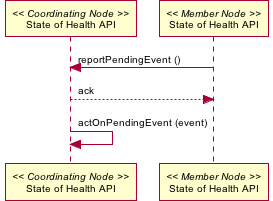

The diagram above was rendered by PlantUML. Its source (embedded in the PNG):
@startuml images/30_seq.png
skinparam activityFontColor black
skinparam activityFontSize 10
skinparam activityFontName arial
skinparam activityArrowFontColor black
skinparam activityArrowFontSize 10
skinparam activityArrowFontName arial
skinparam classArrowFontColor black
skinparam classArrowFontSize 10
skinparam classArrowFontName arial
skinparam classAttributeFontColor black
skinparam classAttributeFontSize 10
skinparam classAttributeFontName arial
skinparam classFontColor black
skinparam classFontSize 10
skinparam classFontName arial
skinparam componentFontColor black
skinparam componentFontSize 10
skinparam componentFontName arial
skinparam componentArrowFontColor black
skinparam componentArrowFontSize 10
skinparam componentArrowFontName arial
skinparam noteFontColor black
skinparam noteFontSize 10
skinparam noteFontName arial
skinparam packageFontColor black
skinparam packageFontSize 10
skinparam packageFontName arial
skinparam sequenceActorFontColor black
skinparam sequenceActorFontSize 10
skinparam sequenceActorFontName arial
skinparam sequenceArrowFontColor black
skinparam sequenceArrowFontSize 10
skinparam sequenceArrowFontName arial
skinparam sequenceGroupingFontColor black
skinparam sequenceGroupingFontSize 10
skinparam sequenceGroupingFontName arial
skinparam sequenceGroupingHeaderFontColor black
skinparam sequenceGroupingHeaderFontSize 10
skinparam sequenceGroupingHeaderFontName arial
skinparam sequenceParticipantFontColor black
skinparam sequenceParticipantFontSize 10
skinparam sequenceParticipantFontName arial
skinparam sequenceTitleFontColor black
skinparam sequenceTitleFontSize 10
skinparam sequenceTitleFontName arial
skinparam titleFontColor black
skinparam titleFontSize 10
skinparam titleFontName arial
skinparam usecaseFontColor black
skinparam usecaseFontSize 7
skinparam usecaseFontName arial
skinparam usecaseActorFontColor black
skinparam usecaseActorFontSize 7
skinparam usecaseActorFontName arial
skinparam usecaseArrowFontColor black
skinparam usecaseArrowFontSize 7
skinparam usecaseArrowFontName arial
participant "State of Health API" as c_health << Coordinating Node >>
participant "State of Health API" as m_health << Member Node >>
m_health -> c_health: reportPendingEvent ()
m_health <-- c_health: ack
c_health -> c_health: actOnPendingEvent (event)
@enduml